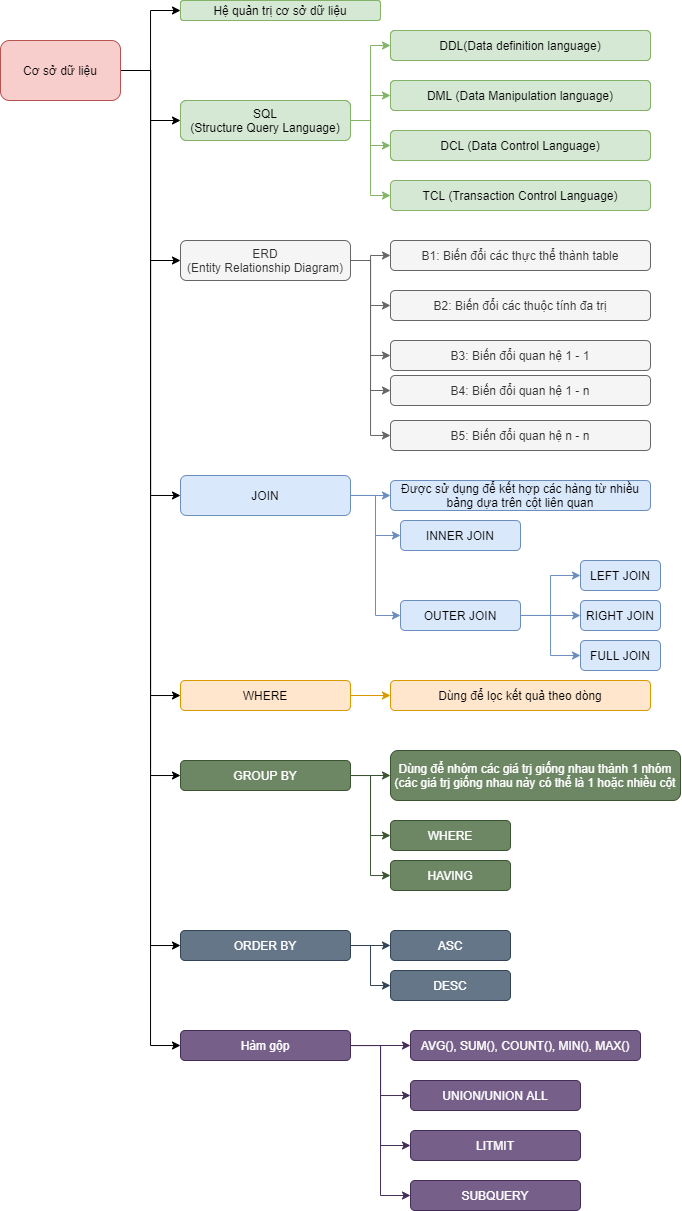

The diagram above was exported from draw.io. Its source (the exported page's mxGraphModel, read from the mxfile embedded in the PNG):
<mxGraphModel dx="599" dy="332" grid="1" gridSize="10" guides="1" tooltips="1" connect="1" arrows="1" fold="1" page="1" pageScale="1" pageWidth="850" pageHeight="1100" math="0" shadow="0">
  <root>
    <mxCell id="0" />
    <mxCell id="1" parent="0" />
    <mxCell id="x2KdolYKbRdlja9c6ruI-13" style="edgeStyle=orthogonalEdgeStyle;rounded=0;orthogonalLoop=1;jettySize=auto;html=1;entryX=0;entryY=0.5;entryDx=0;entryDy=0;" parent="1" source="x2KdolYKbRdlja9c6ruI-1" target="x2KdolYKbRdlja9c6ruI-2" edge="1">
      <mxGeometry relative="1" as="geometry" />
    </mxCell>
    <mxCell id="x2KdolYKbRdlja9c6ruI-14" style="edgeStyle=orthogonalEdgeStyle;rounded=0;orthogonalLoop=1;jettySize=auto;html=1;" parent="1" source="x2KdolYKbRdlja9c6ruI-1" target="x2KdolYKbRdlja9c6ruI-3" edge="1">
      <mxGeometry relative="1" as="geometry" />
    </mxCell>
    <mxCell id="x2KdolYKbRdlja9c6ruI-34" style="edgeStyle=orthogonalEdgeStyle;rounded=0;orthogonalLoop=1;jettySize=auto;html=1;entryX=0;entryY=0.5;entryDx=0;entryDy=0;" parent="1" source="x2KdolYKbRdlja9c6ruI-1" target="x2KdolYKbRdlja9c6ruI-15" edge="1">
      <mxGeometry relative="1" as="geometry" />
    </mxCell>
    <mxCell id="x2KdolYKbRdlja9c6ruI-35" style="edgeStyle=orthogonalEdgeStyle;rounded=0;orthogonalLoop=1;jettySize=auto;html=1;entryX=0;entryY=0.5;entryDx=0;entryDy=0;" parent="1" source="x2KdolYKbRdlja9c6ruI-1" target="x2KdolYKbRdlja9c6ruI-27" edge="1">
      <mxGeometry relative="1" as="geometry" />
    </mxCell>
    <mxCell id="x2KdolYKbRdlja9c6ruI-50" style="edgeStyle=orthogonalEdgeStyle;rounded=0;orthogonalLoop=1;jettySize=auto;html=1;entryX=0;entryY=0.5;entryDx=0;entryDy=0;" parent="1" source="x2KdolYKbRdlja9c6ruI-1" target="x2KdolYKbRdlja9c6ruI-42" edge="1">
      <mxGeometry relative="1" as="geometry" />
    </mxCell>
    <mxCell id="x2KdolYKbRdlja9c6ruI-51" style="edgeStyle=orthogonalEdgeStyle;rounded=0;orthogonalLoop=1;jettySize=auto;html=1;entryX=0;entryY=0.5;entryDx=0;entryDy=0;" parent="1" source="x2KdolYKbRdlja9c6ruI-1" target="x2KdolYKbRdlja9c6ruI-45" edge="1">
      <mxGeometry relative="1" as="geometry" />
    </mxCell>
    <mxCell id="x2KdolYKbRdlja9c6ruI-60" style="edgeStyle=orthogonalEdgeStyle;rounded=0;orthogonalLoop=1;jettySize=auto;html=1;entryX=0;entryY=0.5;entryDx=0;entryDy=0;" parent="1" source="x2KdolYKbRdlja9c6ruI-1" target="x2KdolYKbRdlja9c6ruI-56" edge="1">
      <mxGeometry relative="1" as="geometry" />
    </mxCell>
    <mxCell id="x2KdolYKbRdlja9c6ruI-73" style="edgeStyle=orthogonalEdgeStyle;rounded=0;orthogonalLoop=1;jettySize=auto;html=1;entryX=0;entryY=0.5;entryDx=0;entryDy=0;" parent="1" source="x2KdolYKbRdlja9c6ruI-1" target="x2KdolYKbRdlja9c6ruI-63" edge="1">
      <mxGeometry relative="1" as="geometry" />
    </mxCell>
    <mxCell id="x2KdolYKbRdlja9c6ruI-1" value="Cơ sở dữ liệu" style="rounded=1;whiteSpace=wrap;html=1;fillColor=#f8cecc;strokeColor=#b85450;" parent="1" vertex="1">
      <mxGeometry x="130" y="200" width="120" height="60" as="geometry" />
    </mxCell>
    <mxCell id="x2KdolYKbRdlja9c6ruI-2" value="Hệ quản trị cơ sở dữ liệu" style="rounded=1;whiteSpace=wrap;html=1;fillColor=#d5e8d4;strokeColor=#82b366;" parent="1" vertex="1">
      <mxGeometry x="310" y="160" width="200" height="20" as="geometry" />
    </mxCell>
    <mxCell id="x2KdolYKbRdlja9c6ruI-9" style="edgeStyle=orthogonalEdgeStyle;rounded=0;orthogonalLoop=1;jettySize=auto;html=1;entryX=0;entryY=0.5;entryDx=0;entryDy=0;fillColor=#d5e8d4;strokeColor=#82b366;" parent="1" source="x2KdolYKbRdlja9c6ruI-3" target="x2KdolYKbRdlja9c6ruI-4" edge="1">
      <mxGeometry relative="1" as="geometry" />
    </mxCell>
    <mxCell id="x2KdolYKbRdlja9c6ruI-10" style="edgeStyle=orthogonalEdgeStyle;rounded=0;orthogonalLoop=1;jettySize=auto;html=1;entryX=0;entryY=0.5;entryDx=0;entryDy=0;fillColor=#d5e8d4;strokeColor=#82b366;" parent="1" source="x2KdolYKbRdlja9c6ruI-3" target="x2KdolYKbRdlja9c6ruI-5" edge="1">
      <mxGeometry relative="1" as="geometry" />
    </mxCell>
    <mxCell id="x2KdolYKbRdlja9c6ruI-11" style="edgeStyle=orthogonalEdgeStyle;rounded=0;orthogonalLoop=1;jettySize=auto;html=1;entryX=0;entryY=0.5;entryDx=0;entryDy=0;fillColor=#d5e8d4;strokeColor=#82b366;" parent="1" source="x2KdolYKbRdlja9c6ruI-3" target="x2KdolYKbRdlja9c6ruI-6" edge="1">
      <mxGeometry relative="1" as="geometry" />
    </mxCell>
    <mxCell id="x2KdolYKbRdlja9c6ruI-12" style="edgeStyle=orthogonalEdgeStyle;rounded=0;orthogonalLoop=1;jettySize=auto;html=1;entryX=0;entryY=0.5;entryDx=0;entryDy=0;fillColor=#d5e8d4;strokeColor=#82b366;" parent="1" source="x2KdolYKbRdlja9c6ruI-3" target="x2KdolYKbRdlja9c6ruI-7" edge="1">
      <mxGeometry relative="1" as="geometry" />
    </mxCell>
    <mxCell id="x2KdolYKbRdlja9c6ruI-3" value="SQL&lt;br&gt;(Structure Query Language)" style="rounded=1;whiteSpace=wrap;html=1;fillColor=#d5e8d4;strokeColor=#82b366;" parent="1" vertex="1">
      <mxGeometry x="310" y="260" width="170" height="40" as="geometry" />
    </mxCell>
    <mxCell id="x2KdolYKbRdlja9c6ruI-4" value="DDL(Data definition language)" style="rounded=1;whiteSpace=wrap;html=1;fillColor=#d5e8d4;strokeColor=#82b366;" parent="1" vertex="1">
      <mxGeometry x="520" y="190" width="260" height="30" as="geometry" />
    </mxCell>
    <mxCell id="x2KdolYKbRdlja9c6ruI-5" value="DML (Data Manipulation language)" style="rounded=1;whiteSpace=wrap;html=1;fillColor=#d5e8d4;strokeColor=#82b366;" parent="1" vertex="1">
      <mxGeometry x="520" y="240" width="260" height="30" as="geometry" />
    </mxCell>
    <mxCell id="x2KdolYKbRdlja9c6ruI-6" value="DCL (Data Control Language)" style="rounded=1;whiteSpace=wrap;html=1;fillColor=#d5e8d4;strokeColor=#82b366;" parent="1" vertex="1">
      <mxGeometry x="520" y="290" width="260" height="30" as="geometry" />
    </mxCell>
    <mxCell id="x2KdolYKbRdlja9c6ruI-7" value="TCL (Transaction Control Language)" style="rounded=1;whiteSpace=wrap;html=1;fillColor=#d5e8d4;strokeColor=#82b366;" parent="1" vertex="1">
      <mxGeometry x="520" y="340" width="260" height="30" as="geometry" />
    </mxCell>
    <mxCell id="x2KdolYKbRdlja9c6ruI-22" style="edgeStyle=orthogonalEdgeStyle;rounded=0;orthogonalLoop=1;jettySize=auto;html=1;entryX=0;entryY=0.5;entryDx=0;entryDy=0;fillColor=#f5f5f5;strokeColor=#666666;" parent="1" source="x2KdolYKbRdlja9c6ruI-15" target="x2KdolYKbRdlja9c6ruI-16" edge="1">
      <mxGeometry relative="1" as="geometry" />
    </mxCell>
    <mxCell id="x2KdolYKbRdlja9c6ruI-23" style="edgeStyle=orthogonalEdgeStyle;rounded=0;orthogonalLoop=1;jettySize=auto;html=1;entryX=0;entryY=0.5;entryDx=0;entryDy=0;fillColor=#f5f5f5;strokeColor=#666666;" parent="1" source="x2KdolYKbRdlja9c6ruI-15" target="x2KdolYKbRdlja9c6ruI-17" edge="1">
      <mxGeometry relative="1" as="geometry" />
    </mxCell>
    <mxCell id="x2KdolYKbRdlja9c6ruI-24" style="edgeStyle=orthogonalEdgeStyle;rounded=0;orthogonalLoop=1;jettySize=auto;html=1;entryX=0;entryY=0.5;entryDx=0;entryDy=0;fillColor=#f5f5f5;strokeColor=#666666;" parent="1" source="x2KdolYKbRdlja9c6ruI-15" target="x2KdolYKbRdlja9c6ruI-19" edge="1">
      <mxGeometry relative="1" as="geometry" />
    </mxCell>
    <mxCell id="x2KdolYKbRdlja9c6ruI-25" style="edgeStyle=orthogonalEdgeStyle;rounded=0;orthogonalLoop=1;jettySize=auto;html=1;entryX=0;entryY=0.5;entryDx=0;entryDy=0;fillColor=#f5f5f5;strokeColor=#666666;" parent="1" source="x2KdolYKbRdlja9c6ruI-15" target="x2KdolYKbRdlja9c6ruI-20" edge="1">
      <mxGeometry relative="1" as="geometry" />
    </mxCell>
    <mxCell id="x2KdolYKbRdlja9c6ruI-26" style="edgeStyle=orthogonalEdgeStyle;rounded=0;orthogonalLoop=1;jettySize=auto;html=1;entryX=0;entryY=0.5;entryDx=0;entryDy=0;fillColor=#f5f5f5;strokeColor=#666666;" parent="1" source="x2KdolYKbRdlja9c6ruI-15" target="x2KdolYKbRdlja9c6ruI-21" edge="1">
      <mxGeometry relative="1" as="geometry" />
    </mxCell>
    <mxCell id="x2KdolYKbRdlja9c6ruI-15" value="ERD&lt;br&gt;(Entity Relationship Diagram)" style="rounded=1;whiteSpace=wrap;html=1;fillColor=#f5f5f5;fontColor=#333333;strokeColor=#666666;" parent="1" vertex="1">
      <mxGeometry x="310" y="400" width="170" height="40" as="geometry" />
    </mxCell>
    <mxCell id="x2KdolYKbRdlja9c6ruI-16" value="B1: Biến đổi các thực thể thành table" style="rounded=1;whiteSpace=wrap;html=1;fillColor=#f5f5f5;fontColor=#333333;strokeColor=#666666;" parent="1" vertex="1">
      <mxGeometry x="520" y="400" width="260" height="30" as="geometry" />
    </mxCell>
    <mxCell id="x2KdolYKbRdlja9c6ruI-17" value="B2: Biến đổi các thuộc tính đa trị" style="rounded=1;whiteSpace=wrap;html=1;fillColor=#f5f5f5;fontColor=#333333;strokeColor=#666666;" parent="1" vertex="1">
      <mxGeometry x="520" y="450" width="260" height="30" as="geometry" />
    </mxCell>
    <mxCell id="x2KdolYKbRdlja9c6ruI-19" value="B3: Biến đổi quan hệ 1 - 1" style="rounded=1;whiteSpace=wrap;html=1;fillColor=#f5f5f5;fontColor=#333333;strokeColor=#666666;" parent="1" vertex="1">
      <mxGeometry x="520" y="500" width="260" height="30" as="geometry" />
    </mxCell>
    <mxCell id="x2KdolYKbRdlja9c6ruI-20" value="B4: Biến đổi quan hệ 1 - n" style="rounded=1;whiteSpace=wrap;html=1;fillColor=#f5f5f5;fontColor=#333333;strokeColor=#666666;" parent="1" vertex="1">
      <mxGeometry x="520" y="535" width="260" height="30" as="geometry" />
    </mxCell>
    <mxCell id="x2KdolYKbRdlja9c6ruI-21" value="B5: Biến đổi quan hệ n - n" style="rounded=1;whiteSpace=wrap;html=1;fillColor=#f5f5f5;fontColor=#333333;strokeColor=#666666;" parent="1" vertex="1">
      <mxGeometry x="520" y="580" width="260" height="30" as="geometry" />
    </mxCell>
    <mxCell id="x2KdolYKbRdlja9c6ruI-36" style="edgeStyle=orthogonalEdgeStyle;rounded=0;orthogonalLoop=1;jettySize=auto;html=1;entryX=0;entryY=0.5;entryDx=0;entryDy=0;fillColor=#dae8fc;strokeColor=#6c8ebf;" parent="1" source="x2KdolYKbRdlja9c6ruI-27" target="x2KdolYKbRdlja9c6ruI-28" edge="1">
      <mxGeometry relative="1" as="geometry" />
    </mxCell>
    <mxCell id="x2KdolYKbRdlja9c6ruI-37" style="edgeStyle=orthogonalEdgeStyle;rounded=0;orthogonalLoop=1;jettySize=auto;html=1;entryX=0;entryY=0.5;entryDx=0;entryDy=0;fillColor=#dae8fc;strokeColor=#6c8ebf;" parent="1" source="x2KdolYKbRdlja9c6ruI-27" target="x2KdolYKbRdlja9c6ruI-29" edge="1">
      <mxGeometry relative="1" as="geometry" />
    </mxCell>
    <mxCell id="x2KdolYKbRdlja9c6ruI-38" style="edgeStyle=orthogonalEdgeStyle;rounded=0;orthogonalLoop=1;jettySize=auto;html=1;entryX=0;entryY=0.5;entryDx=0;entryDy=0;fillColor=#dae8fc;strokeColor=#6c8ebf;" parent="1" source="x2KdolYKbRdlja9c6ruI-27" target="x2KdolYKbRdlja9c6ruI-30" edge="1">
      <mxGeometry relative="1" as="geometry" />
    </mxCell>
    <mxCell id="x2KdolYKbRdlja9c6ruI-27" value="JOIN" style="rounded=1;whiteSpace=wrap;html=1;fillColor=#dae8fc;strokeColor=#6c8ebf;" parent="1" vertex="1">
      <mxGeometry x="310" y="635" width="170" height="40" as="geometry" />
    </mxCell>
    <mxCell id="x2KdolYKbRdlja9c6ruI-28" value="Được sử dụng để kết hợp các hàng từ nhiều bảng dựa trên cột liên quan" style="rounded=1;whiteSpace=wrap;html=1;fillColor=#dae8fc;strokeColor=#6c8ebf;" parent="1" vertex="1">
      <mxGeometry x="520" y="640" width="260" height="30" as="geometry" />
    </mxCell>
    <mxCell id="x2KdolYKbRdlja9c6ruI-29" value="INNER JOIN" style="rounded=1;whiteSpace=wrap;html=1;fillColor=#dae8fc;strokeColor=#6c8ebf;" parent="1" vertex="1">
      <mxGeometry x="530" y="680" width="120" height="30" as="geometry" />
    </mxCell>
    <mxCell id="x2KdolYKbRdlja9c6ruI-39" style="edgeStyle=orthogonalEdgeStyle;rounded=0;orthogonalLoop=1;jettySize=auto;html=1;entryX=0;entryY=0.5;entryDx=0;entryDy=0;fillColor=#dae8fc;strokeColor=#6c8ebf;" parent="1" source="x2KdolYKbRdlja9c6ruI-30" target="x2KdolYKbRdlja9c6ruI-31" edge="1">
      <mxGeometry relative="1" as="geometry" />
    </mxCell>
    <mxCell id="x2KdolYKbRdlja9c6ruI-40" style="edgeStyle=orthogonalEdgeStyle;rounded=0;orthogonalLoop=1;jettySize=auto;html=1;entryX=0;entryY=0.5;entryDx=0;entryDy=0;fillColor=#dae8fc;strokeColor=#6c8ebf;" parent="1" source="x2KdolYKbRdlja9c6ruI-30" target="x2KdolYKbRdlja9c6ruI-32" edge="1">
      <mxGeometry relative="1" as="geometry" />
    </mxCell>
    <mxCell id="x2KdolYKbRdlja9c6ruI-41" style="edgeStyle=orthogonalEdgeStyle;rounded=0;orthogonalLoop=1;jettySize=auto;html=1;entryX=0;entryY=0.5;entryDx=0;entryDy=0;fillColor=#dae8fc;strokeColor=#6c8ebf;" parent="1" source="x2KdolYKbRdlja9c6ruI-30" target="x2KdolYKbRdlja9c6ruI-33" edge="1">
      <mxGeometry relative="1" as="geometry" />
    </mxCell>
    <mxCell id="x2KdolYKbRdlja9c6ruI-30" value="OUTER JOIN" style="rounded=1;whiteSpace=wrap;html=1;fillColor=#dae8fc;strokeColor=#6c8ebf;" parent="1" vertex="1">
      <mxGeometry x="530" y="760" width="120" height="30" as="geometry" />
    </mxCell>
    <mxCell id="x2KdolYKbRdlja9c6ruI-31" value="LEFT JOIN" style="rounded=1;whiteSpace=wrap;html=1;fillColor=#dae8fc;strokeColor=#6c8ebf;" parent="1" vertex="1">
      <mxGeometry x="710" y="720" width="80" height="30" as="geometry" />
    </mxCell>
    <mxCell id="x2KdolYKbRdlja9c6ruI-32" value="RIGHT JOIN" style="rounded=1;whiteSpace=wrap;html=1;fillColor=#dae8fc;strokeColor=#6c8ebf;" parent="1" vertex="1">
      <mxGeometry x="710" y="760" width="80" height="30" as="geometry" />
    </mxCell>
    <mxCell id="x2KdolYKbRdlja9c6ruI-33" value="FULL JOIN" style="rounded=1;whiteSpace=wrap;html=1;fillColor=#dae8fc;strokeColor=#6c8ebf;" parent="1" vertex="1">
      <mxGeometry x="710" y="800" width="80" height="30" as="geometry" />
    </mxCell>
    <mxCell id="x2KdolYKbRdlja9c6ruI-55" style="edgeStyle=orthogonalEdgeStyle;rounded=0;orthogonalLoop=1;jettySize=auto;html=1;entryX=0;entryY=0.5;entryDx=0;entryDy=0;fillColor=#ffe6cc;strokeColor=#d79b00;" parent="1" source="x2KdolYKbRdlja9c6ruI-42" target="x2KdolYKbRdlja9c6ruI-44" edge="1">
      <mxGeometry relative="1" as="geometry" />
    </mxCell>
    <mxCell id="x2KdolYKbRdlja9c6ruI-42" value="WHERE" style="rounded=1;whiteSpace=wrap;html=1;fillColor=#ffe6cc;strokeColor=#d79b00;" parent="1" vertex="1">
      <mxGeometry x="310" y="840" width="170" height="30" as="geometry" />
    </mxCell>
    <mxCell id="x2KdolYKbRdlja9c6ruI-44" value="Dùng để lọc kết quả theo dòng" style="rounded=1;whiteSpace=wrap;html=1;fillColor=#ffe6cc;strokeColor=#d79b00;" parent="1" vertex="1">
      <mxGeometry x="520" y="840" width="260" height="30" as="geometry" />
    </mxCell>
    <mxCell id="x2KdolYKbRdlja9c6ruI-52" style="edgeStyle=orthogonalEdgeStyle;rounded=0;orthogonalLoop=1;jettySize=auto;html=1;entryX=0;entryY=0.5;entryDx=0;entryDy=0;fillColor=#6d8764;strokeColor=#3A5431;" parent="1" source="x2KdolYKbRdlja9c6ruI-45" target="x2KdolYKbRdlja9c6ruI-49" edge="1">
      <mxGeometry relative="1" as="geometry" />
    </mxCell>
    <mxCell id="x2KdolYKbRdlja9c6ruI-53" style="edgeStyle=orthogonalEdgeStyle;rounded=0;orthogonalLoop=1;jettySize=auto;html=1;entryX=0;entryY=0.5;entryDx=0;entryDy=0;fillColor=#6d8764;strokeColor=#3A5431;" parent="1" source="x2KdolYKbRdlja9c6ruI-45" target="x2KdolYKbRdlja9c6ruI-48" edge="1">
      <mxGeometry relative="1" as="geometry" />
    </mxCell>
    <mxCell id="x2KdolYKbRdlja9c6ruI-54" style="edgeStyle=orthogonalEdgeStyle;rounded=0;orthogonalLoop=1;jettySize=auto;html=1;entryX=0;entryY=0.5;entryDx=0;entryDy=0;fillColor=#6d8764;strokeColor=#3A5431;" parent="1" source="x2KdolYKbRdlja9c6ruI-45" target="x2KdolYKbRdlja9c6ruI-46" edge="1">
      <mxGeometry relative="1" as="geometry" />
    </mxCell>
    <mxCell id="x2KdolYKbRdlja9c6ruI-45" value="GROUP BY" style="rounded=1;whiteSpace=wrap;html=1;fillColor=#6d8764;fontColor=#ffffff;strokeColor=#3A5431;" parent="1" vertex="1">
      <mxGeometry x="310" y="920" width="170" height="30" as="geometry" />
    </mxCell>
    <mxCell id="x2KdolYKbRdlja9c6ruI-46" value="Dùng để nhóm các giá trj giống nhau thành 1 nhóm (các giá trj giống nhau này có thể là 1 hoặc nhiều cột" style="rounded=1;whiteSpace=wrap;html=1;fillColor=#6d8764;fontColor=#ffffff;strokeColor=#3A5431;" parent="1" vertex="1">
      <mxGeometry x="520" y="910" width="290" height="50" as="geometry" />
    </mxCell>
    <mxCell id="x2KdolYKbRdlja9c6ruI-48" value="HAVING" style="rounded=1;whiteSpace=wrap;html=1;fillColor=#6d8764;fontColor=#ffffff;strokeColor=#3A5431;" parent="1" vertex="1">
      <mxGeometry x="520" y="1020" width="120" height="30" as="geometry" />
    </mxCell>
    <mxCell id="x2KdolYKbRdlja9c6ruI-49" value="WHERE" style="rounded=1;whiteSpace=wrap;html=1;fillColor=#6d8764;fontColor=#ffffff;strokeColor=#3A5431;" parent="1" vertex="1">
      <mxGeometry x="520" y="980" width="120" height="30" as="geometry" />
    </mxCell>
    <mxCell id="x2KdolYKbRdlja9c6ruI-61" style="edgeStyle=orthogonalEdgeStyle;rounded=0;orthogonalLoop=1;jettySize=auto;html=1;entryX=0;entryY=0.5;entryDx=0;entryDy=0;fillColor=#647687;strokeColor=#314354;" parent="1" source="x2KdolYKbRdlja9c6ruI-56" target="x2KdolYKbRdlja9c6ruI-58" edge="1">
      <mxGeometry relative="1" as="geometry" />
    </mxCell>
    <mxCell id="x2KdolYKbRdlja9c6ruI-62" style="edgeStyle=orthogonalEdgeStyle;rounded=0;orthogonalLoop=1;jettySize=auto;html=1;entryX=0;entryY=0.5;entryDx=0;entryDy=0;fillColor=#647687;strokeColor=#314354;" parent="1" source="x2KdolYKbRdlja9c6ruI-56" target="x2KdolYKbRdlja9c6ruI-59" edge="1">
      <mxGeometry relative="1" as="geometry" />
    </mxCell>
    <mxCell id="x2KdolYKbRdlja9c6ruI-56" value="ORDER BY" style="rounded=1;whiteSpace=wrap;html=1;fillColor=#647687;fontColor=#ffffff;strokeColor=#314354;" parent="1" vertex="1">
      <mxGeometry x="310" y="1090" width="170" height="30" as="geometry" />
    </mxCell>
    <mxCell id="x2KdolYKbRdlja9c6ruI-58" value="ASC" style="rounded=1;whiteSpace=wrap;html=1;fillColor=#647687;fontColor=#ffffff;strokeColor=#314354;" parent="1" vertex="1">
      <mxGeometry x="520" y="1090" width="120" height="30" as="geometry" />
    </mxCell>
    <mxCell id="x2KdolYKbRdlja9c6ruI-59" value="DESC" style="rounded=1;whiteSpace=wrap;html=1;fillColor=#647687;fontColor=#ffffff;strokeColor=#314354;" parent="1" vertex="1">
      <mxGeometry x="520" y="1130" width="120" height="30" as="geometry" />
    </mxCell>
    <mxCell id="x2KdolYKbRdlja9c6ruI-68" style="edgeStyle=orthogonalEdgeStyle;rounded=0;orthogonalLoop=1;jettySize=auto;html=1;entryX=0;entryY=0.5;entryDx=0;entryDy=0;fillColor=#76608a;strokeColor=#432D57;" parent="1" source="x2KdolYKbRdlja9c6ruI-63" target="x2KdolYKbRdlja9c6ruI-64" edge="1">
      <mxGeometry relative="1" as="geometry" />
    </mxCell>
    <mxCell id="x2KdolYKbRdlja9c6ruI-69" style="edgeStyle=orthogonalEdgeStyle;rounded=0;orthogonalLoop=1;jettySize=auto;html=1;entryX=0;entryY=0.5;entryDx=0;entryDy=0;fillColor=#76608a;strokeColor=#432D57;" parent="1" source="x2KdolYKbRdlja9c6ruI-63" target="x2KdolYKbRdlja9c6ruI-65" edge="1">
      <mxGeometry relative="1" as="geometry" />
    </mxCell>
    <mxCell id="x2KdolYKbRdlja9c6ruI-70" style="edgeStyle=orthogonalEdgeStyle;rounded=0;orthogonalLoop=1;jettySize=auto;html=1;entryX=0;entryY=0.5;entryDx=0;entryDy=0;fillColor=#76608a;strokeColor=#432D57;" parent="1" source="x2KdolYKbRdlja9c6ruI-63" target="x2KdolYKbRdlja9c6ruI-66" edge="1">
      <mxGeometry relative="1" as="geometry" />
    </mxCell>
    <mxCell id="x2KdolYKbRdlja9c6ruI-72" style="edgeStyle=orthogonalEdgeStyle;rounded=0;orthogonalLoop=1;jettySize=auto;html=1;entryX=0;entryY=0.5;entryDx=0;entryDy=0;fillColor=#76608a;strokeColor=#432D57;" parent="1" source="x2KdolYKbRdlja9c6ruI-63" target="x2KdolYKbRdlja9c6ruI-71" edge="1">
      <mxGeometry relative="1" as="geometry" />
    </mxCell>
    <mxCell id="x2KdolYKbRdlja9c6ruI-63" value="Hàm gộp" style="rounded=1;whiteSpace=wrap;html=1;fillColor=#76608a;fontColor=#ffffff;strokeColor=#432D57;" parent="1" vertex="1">
      <mxGeometry x="310" y="1190" width="170" height="30" as="geometry" />
    </mxCell>
    <mxCell id="x2KdolYKbRdlja9c6ruI-64" value="AVG(), SUM(), COUNT(), MIN(), MAX()" style="rounded=1;whiteSpace=wrap;html=1;fillColor=#76608a;fontColor=#ffffff;strokeColor=#432D57;" parent="1" vertex="1">
      <mxGeometry x="540" y="1190" width="230" height="30" as="geometry" />
    </mxCell>
    <mxCell id="x2KdolYKbRdlja9c6ruI-65" value="UNION/UNION ALL" style="rounded=1;whiteSpace=wrap;html=1;fillColor=#76608a;fontColor=#ffffff;strokeColor=#432D57;" parent="1" vertex="1">
      <mxGeometry x="540" y="1240" width="170" height="30" as="geometry" />
    </mxCell>
    <mxCell id="x2KdolYKbRdlja9c6ruI-66" value="LITMIT" style="rounded=1;whiteSpace=wrap;html=1;fillColor=#76608a;fontColor=#ffffff;strokeColor=#432D57;" parent="1" vertex="1">
      <mxGeometry x="540" y="1290" width="170" height="30" as="geometry" />
    </mxCell>
    <mxCell id="x2KdolYKbRdlja9c6ruI-71" value="SUBQUERY" style="rounded=1;whiteSpace=wrap;html=1;fillColor=#76608a;fontColor=#ffffff;strokeColor=#432D57;" parent="1" vertex="1">
      <mxGeometry x="540" y="1340" width="170" height="30" as="geometry" />
    </mxCell>
    <mxCell id="YhBAN2v8LJiuLEfc9jQ8-1" value="Hệ quản trị cơ sở dữ liệu" style="rounded=1;whiteSpace=wrap;html=1;fillColor=#d5e8d4;strokeColor=#82b366;" vertex="1" parent="1">
      <mxGeometry x="310" y="160" width="200" height="20" as="geometry" />
    </mxCell>
    <mxCell id="YhBAN2v8LJiuLEfc9jQ8-2" value="SQL&lt;br&gt;(Structure Query Language)" style="rounded=1;whiteSpace=wrap;html=1;fillColor=#d5e8d4;strokeColor=#82b366;" vertex="1" parent="1">
      <mxGeometry x="310" y="260" width="170" height="40" as="geometry" />
    </mxCell>
    <mxCell id="YhBAN2v8LJiuLEfc9jQ8-3" value="DDL(Data definition language)" style="rounded=1;whiteSpace=wrap;html=1;fillColor=#d5e8d4;strokeColor=#82b366;" vertex="1" parent="1">
      <mxGeometry x="520" y="190" width="260" height="30" as="geometry" />
    </mxCell>
    <mxCell id="YhBAN2v8LJiuLEfc9jQ8-4" value="DML (Data Manipulation language)" style="rounded=1;whiteSpace=wrap;html=1;fillColor=#d5e8d4;strokeColor=#82b366;" vertex="1" parent="1">
      <mxGeometry x="520" y="240" width="260" height="30" as="geometry" />
    </mxCell>
    <mxCell id="YhBAN2v8LJiuLEfc9jQ8-5" value="DCL (Data Control Language)" style="rounded=1;whiteSpace=wrap;html=1;fillColor=#d5e8d4;strokeColor=#82b366;" vertex="1" parent="1">
      <mxGeometry x="520" y="290" width="260" height="30" as="geometry" />
    </mxCell>
  </root>
</mxGraphModel>